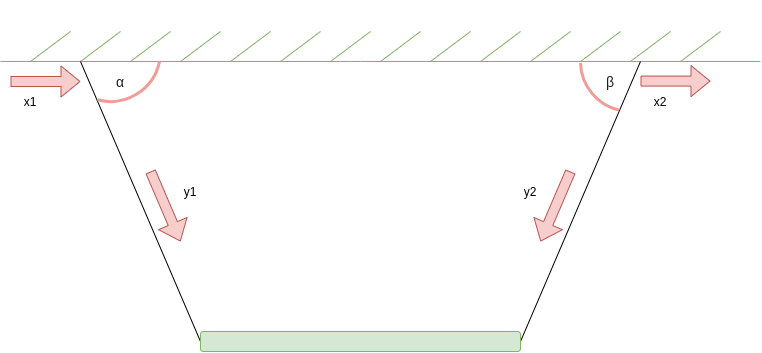

The diagram above was exported from draw.io. Its source (the exported page's mxGraphModel, read from the mxfile embedded in the PNG):
<mxGraphModel dx="1125" dy="680" grid="1" gridSize="10" guides="1" tooltips="1" connect="1" arrows="1" fold="1" page="1" pageScale="1" pageWidth="850" pageHeight="1100" math="0" shadow="0">
  <root>
    <mxCell id="0" />
    <mxCell id="1" parent="0" />
    <mxCell id="CZAMKp_oZPpqFWF-antT-1" value="" style="endArrow=none;html=1;fillColor=#d5e8d4;strokeColor=#82b366;" edge="1" parent="1">
      <mxGeometry width="50" height="50" relative="1" as="geometry">
        <mxPoint x="40" y="80" as="sourcePoint" />
        <mxPoint x="800" y="80" as="targetPoint" />
        <Array as="points">
          <mxPoint x="390" y="80" />
        </Array>
      </mxGeometry>
    </mxCell>
    <mxCell id="CZAMKp_oZPpqFWF-antT-2" value="" style="endArrow=none;html=1;fillColor=#d5e8d4;strokeColor=#82b366;" edge="1" parent="1">
      <mxGeometry width="50" height="50" relative="1" as="geometry">
        <mxPoint x="70" y="80" as="sourcePoint" />
        <mxPoint x="110" y="50" as="targetPoint" />
      </mxGeometry>
    </mxCell>
    <mxCell id="CZAMKp_oZPpqFWF-antT-3" value="" style="endArrow=none;html=1;fillColor=#d5e8d4;strokeColor=#82b366;" edge="1" parent="1">
      <mxGeometry width="50" height="50" relative="1" as="geometry">
        <mxPoint x="120.00000000000011" y="80" as="sourcePoint" />
        <mxPoint x="160" y="50" as="targetPoint" />
      </mxGeometry>
    </mxCell>
    <mxCell id="CZAMKp_oZPpqFWF-antT-4" value="" style="endArrow=none;html=1;fillColor=#d5e8d4;strokeColor=#82b366;" edge="1" parent="1">
      <mxGeometry width="50" height="50" relative="1" as="geometry">
        <mxPoint x="170.0000000000001" y="80" as="sourcePoint" />
        <mxPoint x="210" y="50" as="targetPoint" />
      </mxGeometry>
    </mxCell>
    <mxCell id="CZAMKp_oZPpqFWF-antT-5" value="" style="endArrow=none;html=1;fillColor=#d5e8d4;strokeColor=#82b366;" edge="1" parent="1">
      <mxGeometry width="50" height="50" relative="1" as="geometry">
        <mxPoint x="220.0000000000001" y="80" as="sourcePoint" />
        <mxPoint x="260" y="50" as="targetPoint" />
      </mxGeometry>
    </mxCell>
    <mxCell id="CZAMKp_oZPpqFWF-antT-6" value="" style="endArrow=none;html=1;fillColor=#d5e8d4;strokeColor=#82b366;" edge="1" parent="1">
      <mxGeometry width="50" height="50" relative="1" as="geometry">
        <mxPoint x="270.0000000000001" y="80" as="sourcePoint" />
        <mxPoint x="310" y="50" as="targetPoint" />
      </mxGeometry>
    </mxCell>
    <mxCell id="CZAMKp_oZPpqFWF-antT-7" value="" style="endArrow=none;html=1;fillColor=#d5e8d4;strokeColor=#82b366;" edge="1" parent="1">
      <mxGeometry width="50" height="50" relative="1" as="geometry">
        <mxPoint x="320.0000000000001" y="80" as="sourcePoint" />
        <mxPoint x="360" y="50" as="targetPoint" />
      </mxGeometry>
    </mxCell>
    <mxCell id="CZAMKp_oZPpqFWF-antT-8" value="" style="endArrow=none;html=1;fillColor=#d5e8d4;strokeColor=#82b366;" edge="1" parent="1">
      <mxGeometry width="50" height="50" relative="1" as="geometry">
        <mxPoint x="370.0000000000001" y="80" as="sourcePoint" />
        <mxPoint x="410" y="50" as="targetPoint" />
      </mxGeometry>
    </mxCell>
    <mxCell id="CZAMKp_oZPpqFWF-antT-9" value="" style="endArrow=none;html=1;fillColor=#d5e8d4;strokeColor=#82b366;" edge="1" parent="1">
      <mxGeometry width="50" height="50" relative="1" as="geometry">
        <mxPoint x="420.0000000000001" y="80" as="sourcePoint" />
        <mxPoint x="460" y="50" as="targetPoint" />
      </mxGeometry>
    </mxCell>
    <mxCell id="CZAMKp_oZPpqFWF-antT-10" value="" style="endArrow=none;html=1;fillColor=#d5e8d4;strokeColor=#82b366;" edge="1" parent="1">
      <mxGeometry width="50" height="50" relative="1" as="geometry">
        <mxPoint x="470.0000000000001" y="80" as="sourcePoint" />
        <mxPoint x="510" y="50" as="targetPoint" />
      </mxGeometry>
    </mxCell>
    <mxCell id="CZAMKp_oZPpqFWF-antT-11" value="" style="endArrow=none;html=1;fillColor=#d5e8d4;strokeColor=#82b366;" edge="1" parent="1">
      <mxGeometry width="50" height="50" relative="1" as="geometry">
        <mxPoint x="520.0000000000001" y="80" as="sourcePoint" />
        <mxPoint x="560" y="50" as="targetPoint" />
      </mxGeometry>
    </mxCell>
    <mxCell id="CZAMKp_oZPpqFWF-antT-12" value="" style="endArrow=none;html=1;fillColor=#d5e8d4;strokeColor=#82b366;" edge="1" parent="1">
      <mxGeometry width="50" height="50" relative="1" as="geometry">
        <mxPoint x="570.0000000000001" y="80" as="sourcePoint" />
        <mxPoint x="610" y="50" as="targetPoint" />
      </mxGeometry>
    </mxCell>
    <mxCell id="CZAMKp_oZPpqFWF-antT-13" value="" style="endArrow=none;html=1;fillColor=#d5e8d4;strokeColor=#82b366;" edge="1" parent="1">
      <mxGeometry width="50" height="50" relative="1" as="geometry">
        <mxPoint x="620.0000000000001" y="80" as="sourcePoint" />
        <mxPoint x="660" y="50" as="targetPoint" />
      </mxGeometry>
    </mxCell>
    <mxCell id="CZAMKp_oZPpqFWF-antT-14" value="" style="endArrow=none;html=1;fillColor=#d5e8d4;strokeColor=#82b366;" edge="1" parent="1">
      <mxGeometry width="50" height="50" relative="1" as="geometry">
        <mxPoint x="670.0000000000001" y="80" as="sourcePoint" />
        <mxPoint x="710" y="50" as="targetPoint" />
      </mxGeometry>
    </mxCell>
    <mxCell id="CZAMKp_oZPpqFWF-antT-15" value="" style="endArrow=none;html=1;fillColor=#d5e8d4;strokeColor=#82b366;" edge="1" parent="1">
      <mxGeometry width="50" height="50" relative="1" as="geometry">
        <mxPoint x="720.0000000000001" y="80" as="sourcePoint" />
        <mxPoint x="760" y="50" as="targetPoint" />
      </mxGeometry>
    </mxCell>
    <mxCell id="CZAMKp_oZPpqFWF-antT-19" value="" style="endArrow=none;html=1;" edge="1" parent="1">
      <mxGeometry width="50" height="50" relative="1" as="geometry">
        <mxPoint x="240" y="360" as="sourcePoint" />
        <mxPoint x="120" y="80" as="targetPoint" />
      </mxGeometry>
    </mxCell>
    <mxCell id="CZAMKp_oZPpqFWF-antT-21" value="" style="endArrow=none;html=1;" edge="1" parent="1">
      <mxGeometry width="50" height="50" relative="1" as="geometry">
        <mxPoint x="560" y="360" as="sourcePoint" />
        <mxPoint x="680" y="80" as="targetPoint" />
      </mxGeometry>
    </mxCell>
    <mxCell id="CZAMKp_oZPpqFWF-antT-22" value="" style="rounded=1;whiteSpace=wrap;html=1;fillColor=#d5e8d4;strokeColor=#82b366;" vertex="1" parent="1">
      <mxGeometry x="240" y="350" width="320" height="20" as="geometry" />
    </mxCell>
    <mxCell id="CZAMKp_oZPpqFWF-antT-23" value="x1" style="text;html=1;strokeColor=none;fillColor=none;align=center;verticalAlign=middle;whiteSpace=wrap;rounded=0;" vertex="1" parent="1">
      <mxGeometry x="50" y="110" width="40" height="20" as="geometry" />
    </mxCell>
    <mxCell id="CZAMKp_oZPpqFWF-antT-24" value="" style="shape=flexArrow;endArrow=classic;html=1;fillColor=#f8cecc;strokeColor=#b85450;" edge="1" parent="1">
      <mxGeometry width="50" height="50" relative="1" as="geometry">
        <mxPoint x="50" y="100" as="sourcePoint" />
        <mxPoint x="120" y="100" as="targetPoint" />
      </mxGeometry>
    </mxCell>
    <mxCell id="CZAMKp_oZPpqFWF-antT-26" value="x2" style="text;html=1;strokeColor=none;fillColor=none;align=center;verticalAlign=middle;whiteSpace=wrap;rounded=0;" vertex="1" parent="1">
      <mxGeometry x="680" y="110" width="40" height="20" as="geometry" />
    </mxCell>
    <mxCell id="CZAMKp_oZPpqFWF-antT-27" value="" style="shape=flexArrow;endArrow=classic;html=1;fillColor=#f8cecc;strokeColor=#b85450;" edge="1" parent="1">
      <mxGeometry width="50" height="50" relative="1" as="geometry">
        <mxPoint x="680.0000000000001" y="99.58" as="sourcePoint" />
        <mxPoint x="750" y="99.58" as="targetPoint" />
      </mxGeometry>
    </mxCell>
    <mxCell id="CZAMKp_oZPpqFWF-antT-28" value="" style="shape=flexArrow;endArrow=classic;html=1;fillColor=#f8cecc;strokeColor=#b85450;" edge="1" parent="1">
      <mxGeometry width="50" height="50" relative="1" as="geometry">
        <mxPoint x="190.0000000000001" y="190" as="sourcePoint" />
        <mxPoint x="220" y="260" as="targetPoint" />
      </mxGeometry>
    </mxCell>
    <mxCell id="CZAMKp_oZPpqFWF-antT-29" value="y1" style="text;html=1;strokeColor=none;fillColor=none;align=center;verticalAlign=middle;whiteSpace=wrap;rounded=0;" vertex="1" parent="1">
      <mxGeometry x="210" y="200" width="40" height="20" as="geometry" />
    </mxCell>
    <mxCell id="CZAMKp_oZPpqFWF-antT-30" value="" style="shape=flexArrow;endArrow=classic;html=1;fillColor=#f8cecc;strokeColor=#b85450;" edge="1" parent="1">
      <mxGeometry width="50" height="50" relative="1" as="geometry">
        <mxPoint x="610" y="190" as="sourcePoint" />
        <mxPoint x="580" y="260" as="targetPoint" />
      </mxGeometry>
    </mxCell>
    <mxCell id="CZAMKp_oZPpqFWF-antT-31" value="y2" style="text;html=1;strokeColor=none;fillColor=none;align=center;verticalAlign=middle;whiteSpace=wrap;rounded=0;" vertex="1" parent="1">
      <mxGeometry x="550" y="200" width="40" height="20" as="geometry" />
    </mxCell>
    <mxCell id="CZAMKp_oZPpqFWF-antT-32" value="" style="verticalLabelPosition=bottom;verticalAlign=top;html=1;shape=mxgraph.basic.arc;startAngle=0.2823619428820491;endAngle=0.5413707582190044;fillColor=#f8cecc;strokeWidth=3;strokeColor=#F19C99;" vertex="1" parent="1">
      <mxGeometry x="100" y="20" width="100" height="100" as="geometry" />
    </mxCell>
    <mxCell id="CZAMKp_oZPpqFWF-antT-33" value="&lt;span style=&quot;color: rgb(32 , 33 , 34) ; font-family: sans-serif ; font-size: 14px ; background-color: rgb(255 , 255 , 255)&quot;&gt;α&lt;/span&gt;" style="text;html=1;strokeColor=none;fillColor=none;align=center;verticalAlign=middle;whiteSpace=wrap;rounded=0;" vertex="1" parent="1">
      <mxGeometry x="140" y="90" width="40" height="20" as="geometry" />
    </mxCell>
    <mxCell id="CZAMKp_oZPpqFWF-antT-34" value="" style="verticalLabelPosition=bottom;verticalAlign=top;html=1;shape=mxgraph.basic.arc;startAngle=0.5359799014260431;endAngle=0.7452267833287348;fillColor=#f8cecc;strokeWidth=3;strokeColor=#F19C99;" vertex="1" parent="1">
      <mxGeometry x="620" y="30" width="100" height="100" as="geometry" />
    </mxCell>
    <mxCell id="CZAMKp_oZPpqFWF-antT-35" value="&lt;span style=&quot;color: rgb(32 , 33 , 34) ; font-family: sans-serif ; font-size: 14px ; background-color: rgb(255 , 255 , 255)&quot;&gt;β&lt;/span&gt;" style="text;html=1;strokeColor=none;fillColor=none;align=center;verticalAlign=middle;whiteSpace=wrap;rounded=0;" vertex="1" parent="1">
      <mxGeometry x="630" y="90" width="40" height="20" as="geometry" />
    </mxCell>
  </root>
</mxGraphModel>